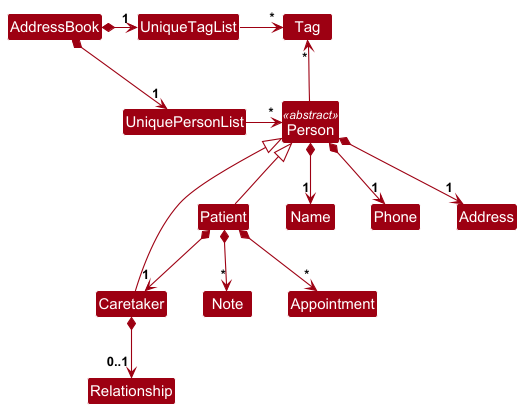

The diagram above was rendered by PlantUML. Its source (embedded in the PNG):
@startuml
!include style.puml
skinparam arrowThickness 1.1
skinparam arrowColor MODEL_COLOR
skinparam classBackgroundColor MODEL_COLOR

AddressBook *-right-> "1" UniquePersonList
AddressBook *-right-> "1" UniqueTagList
UniqueTagList -[hidden]down- UniquePersonList
UniqueTagList -[hidden]down- UniquePersonList

UniqueTagList -right-> "*" Tag
UniquePersonList -right-> "*" Person

Person -up-> "*" Tag

class Person <<abstract>> {
}

class Patient {
}

class Caretaker {
}

Person <|-- Patient
Person <|-- Caretaker

Person *--> "1" Name
Person *--> "1" Phone
Person *--> "1" Address

Patient *--> "*" Note
Patient *--> "*" Appointment
Patient *--> "1" Caretaker

Caretaker *--> "0..1" Relationship


@enduml